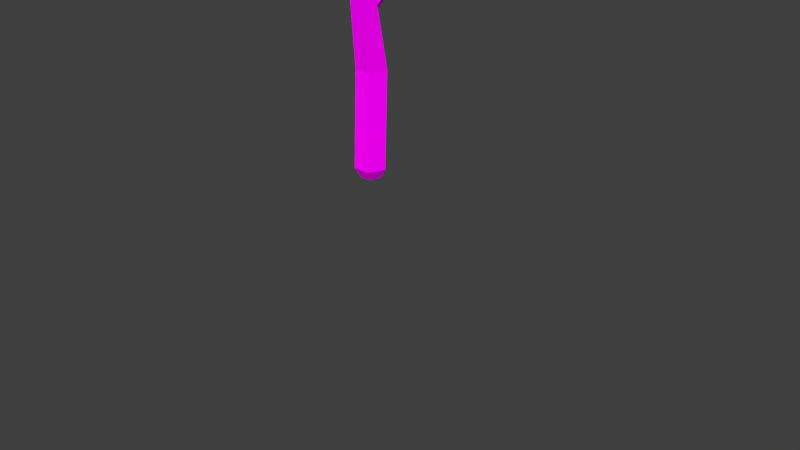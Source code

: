 # Source: Ast.blend  (saved by Blender 2.72.0; exported with 4.5.12 LTS)
import bpy
from mathutils import Matrix  # noqa: F401  (used for matrix-valued properties, if any)

bpy.ops.wm.read_factory_settings(use_empty=True)
scene = bpy.context.scene
scene.name = 'Scene'

# ---- collections
col_collection_1 = bpy.data.collections.new('Collection 1'); scene.collection.children.link(col_collection_1)

# ---- images (referenced by path relative to the original .blend; pixels are not part of the script)
import os
ASSET_DIR = os.environ.get("B2B_ASSET_DIR", "")  # directory of the original .blend (textures are referenced by path, not embedded)
HERE = os.path.dirname(os.path.abspath(__file__))  # packed textures are extracted next to this script under _unpacked/

def load_image(name, relpath, width, height, colorspace="sRGB"):
    """Load a texture the original file referenced (path relative to the .blend, or extracted next to this script)."""
    p = next((c for c in (os.path.join(HERE, relpath), os.path.join(ASSET_DIR, relpath)) if relpath and os.path.exists(c)), "")
    if p:
        img = bpy.data.images.load(p, check_existing=True)
        img.name = name
    else:  # same state as the original file: an image datablock whose file is absent (Cycles renders it pink)
        img = bpy.data.images.new(name, width, height)
        img.source = "FILE"
        img.filepath = "//" + (relpath or name)
    img.colorspace_settings.name = colorspace
    return img
img_ast_tex_png = load_image('Ast_tex.png', 'Ast_tex.png', 1024, 1024, 'sRGB')

# ---- materials (node trees are filled in below, after node groups)
mat_material_001 = bpy.data.materials.new('Material.001')
mat_material_001.alpha_threshold = 0.0
mat_material_001.roughness = 0.5
mat_material = bpy.data.materials.new('Material')
mat_material.alpha_threshold = 0.0
mat_material.roughness = 0.5

# ---- material node trees
mat_material_001.use_nodes = True; mat_material_001.node_tree.nodes.clear()
_N = mat_material_001.node_tree.nodes; _L = mat_material_001.node_tree.links
n0 = _N.new('ShaderNodeOutputMaterial'); n0.name = 'Material Output'; n0.location = (300, 300)
n1 = _N.new('ShaderNodeBsdfDiffuse'); n1.name = 'Diffuse BSDF'; n1.location = (10, 300)
n2 = _N.new('ShaderNodeTexImage'); n2.name = 'Image Texture'; n2.location = (-180, 300)
n2.width = 140
n2.image = img_ast_tex_png
_L.new(n1.outputs[0], n0.inputs[0])
_L.new(n2.outputs[0], n1.inputs[0])
n0.is_active_output = True
mat_material.use_nodes = True; mat_material.node_tree.nodes.clear()
_N = mat_material.node_tree.nodes; _L = mat_material.node_tree.links
n0 = _N.new('ShaderNodeOutputMaterial'); n0.name = 'Material Output'; n0.location = (300, 300)
n1 = _N.new('ShaderNodeEmission'); n1.name = 'Emission'; n1.location = (110, 300)
n1.inputs[0].default_value = (0.8, 0.8, 0.8, 1.0)
_L.new(n1.outputs[0], n0.inputs[0])
n0.is_active_output = True

# ---- world
world_world = bpy.data.worlds.new('World'); scene.world = world_world
world_world.color = (0.05088, 0.05088, 0.05088)
world_world.use_sun_shadow = False
world_world.sun_shadow_jitter_overblur = 0.0
world_world.cycles.sampling_method = 'MANUAL'
world_world.cycles.sample_map_resolution = 256

# ---- cameras
cam_camera = bpy.data.cameras.new('Camera')
cam_camera.clip_end = 100.0
cam_camera.lens = 35.0
cam_camera.sensor_width = 32.0
cam_camera.sensor_height = 18.0
cam_camera.ortho_scale = 7.314
cam_camera.dof.focus_distance = 0.0

# ---- meshes
me_cylinder_001 = bpy.data.meshes.new('Cylinder.001')
me_cylinder_001.from_pydata([(0.0, 1.0, -1.0), (-0.3237, 0.2038, 0.996), (1.0, -4.371e-08, -1.0), (-0.1021, -0.01777, 0.996), (-8.742e-08, -1.0, -1.0), (-0.3237, -0.2394, 0.996), (-1.0, 1.192e-08, -1.0), (-0.5453, -0.01777, 0.996), (0.7833, 0.8142, 0.04645), (1.555, 0.043, 0.04645), (0.7833, -0.7282, 0.04645), (0.01216, 0.043, 0.04645), (0.9851, 11.93, -3.095), (0.7784, -10.39, 1.279), (2.697, 11.18, -3.237), (1.062, -10.51, 1.255), (2.238, 9.784, -3.508), (0.9859, -10.74, 1.21), (0.2413, 9.675, -3.533), (0.6552, -10.76, 1.206), (-0.5327, 11.0, -3.277), (0.527, -10.54, 1.248), (-0.1074, 5.862, -1.495), (-0.0302, -2.798, -0.227), (1.192, -3.335, -0.3288), (1.605, 5.11, -1.638), (0.8641, -4.33, -0.5221), (1.145, 3.717, -1.909), (-0.5612, -4.408, -0.5397), (-0.8511, 3.607, -1.933), (-1.114, -3.462, -0.3573), (-1.625, 4.933, -1.678), (1.043, 12.21, -3.33), (2.126, 11.74, -3.42), (1.835, 10.86, -3.591), (0.573, 10.79, -3.607), (0.08358, 11.63, -3.446)], [], [(8, 1, 3, 9), (9, 3, 5, 10), (3, 1, 7, 5), (11, 7, 1, 8), (10, 5, 7, 11), (0, 2, 4, 6), (0, 8, 9, 2), (2, 9, 10, 4), (6, 11, 8, 0), (4, 10, 11, 6), (23, 13, 15, 24), (24, 15, 17, 26), (26, 17, 19, 28), (15, 13, 21, 19, 17), (30, 21, 13, 23), (28, 19, 21, 30), (20, 12, 32, 36), (12, 22, 25, 14), (22, 23, 24, 25), (14, 25, 27, 16), (25, 24, 26, 27), (16, 27, 29, 18), (27, 26, 28, 29), (20, 31, 22, 12), (31, 30, 23, 22), (18, 29, 31, 20), (29, 28, 30, 31), (32, 33, 34, 35, 36), (18, 20, 36, 35), (16, 18, 35, 34), (14, 16, 34, 33), (12, 14, 33, 32)])
_uv = me_cylinder_001.uv_layers.new(name='UVMap')
_uv.uv.foreach_set('vector', [0.2041, 0.8671, 0.3006, 0.9458, 0.2794, 0.9619, 0.1712, 0.9092, 0.1712, 0.9092, 0.2794, 0.9619, 0.284, 0.9879, 0.1512, 0.9733, 0.2975, 0.9681, 0.3006, 0.9458, 0.3229, 0.9489, 0.3198, 0.9712, 0.2971, 0.8453, 0.3229, 0.9489, 0.3006, 0.9458, 0.2041, 0.8671, 0.3997, 0.8151, 0.3421, 0.9374, 0.3229, 0.9489, 0.2971, 0.8453, 0.1779, 0.7812, 0.109, 0.8728, 0.01746, 0.8039, 0.08634, 0.7123, 0.1779, 0.7812, 0.2041, 0.8671, 0.1712, 0.9092, 0.109, 0.8728, 0.109, 0.8728, 0.1712, 0.9092, 0.1512, 0.9733, 0.03872, 0.9691, 0.2574, 0.7123, 0.2971, 0.8453, 0.2041, 0.8671, 0.1779, 0.7812, 0.3618, 0.7204, 0.3997, 0.8151, 0.2971, 0.8453, 0.2574, 0.7123, 0.3408, 0.5344, 0.04324, 0.3019, 0.04169, 0.2827, 0.329, 0.3887, 0.329, 0.3887, 0.04169, 0.2827, 0.03485, 0.2688, 0.2938, 0.3233, 0.2938, 0.3233, 0.03485, 0.2688, 0.03511, 0.2472, 0.2951, 0.17, 0.04169, 0.2827, 0.03638, 0.3082, 0.02625, 0.3102, 0.02531, 0.2858, 0.03485, 0.2688, 0.3074, 0.6437, 0.03889, 0.3165, 0.04324, 0.3019, 0.3408, 0.5344, 0.2951, 0.17, 0.03511, 0.2472, 0.04212, 0.2325, 0.3306, 0.1001, 0.89, 0.8859, 0.9195, 0.7368, 0.933, 0.7298, 0.9148, 0.8298, 0.9195, 0.7368, 0.6951, 0.7458, 0.6809, 0.5202, 0.8891, 0.59, 0.6951, 0.7458, 0.3408, 0.5344, 0.329, 0.3887, 0.6809, 0.5202, 0.8891, 0.59, 0.6809, 0.5202, 0.6297, 0.429, 0.8613, 0.5194, 0.6809, 0.5202, 0.329, 0.3887, 0.2938, 0.3233, 0.6297, 0.429, 0.8613, 0.5194, 0.6297, 0.429, 0.6286, 0.1958, 0.8671, 0.3321, 0.6297, 0.429, 0.2938, 0.3233, 0.2951, 0.17, 0.6286, 0.1958, 0.89, 0.8859, 0.6502, 0.8966, 0.6951, 0.7458, 0.9195, 0.7368, 0.6502, 0.8966, 0.3074, 0.6437, 0.3408, 0.5344, 0.6951, 0.7458, 0.8671, 0.3321, 0.6286, 0.1958, 0.681, 0.1001, 0.9198, 0.2449, 0.6286, 0.1958, 0.2951, 0.17, 0.3306, 0.1001, 0.681, 0.1001, 0.9572, 0.5904, 0.9116, 0.6144, 0.9009, 0.5164, 0.9399, 0.4318, 0.9747, 0.4775, 0.8671, 0.3321, 0.9198, 0.2449, 0.9454, 0.3214, 0.9095, 0.3786, 0.8613, 0.5194, 0.8671, 0.3321, 0.9095, 0.3786, 0.9009, 0.5164, 0.8891, 0.59, 0.8613, 0.5194, 0.9009, 0.5164, 0.9116, 0.6144, 0.9195, 0.7368, 0.8891, 0.59, 0.9116, 0.6144, 0.933, 0.7298])
me_cylinder_001.materials.append(mat_material_001)
me_cylinder_001.use_remesh_preserve_volume = False
me_cylinder_001.use_remesh_preserve_attributes = False
me_cylinder_001.use_mirror_vertex_groups = False
me_cylinder_001.update()
me_plane_001 = bpy.data.meshes.new('Plane.001')
me_plane_001.from_pydata([(-1.0, -1.0, 0.0), (1.0, -1.0, 0.0), (-1.0, 1.0, 0.0), (1.0, 1.0, 0.0)], [], [(0, 1, 3, 2)])
me_plane_001.materials.append(mat_material)
me_plane_001.use_remesh_preserve_volume = False
me_plane_001.use_remesh_preserve_attributes = False
me_plane_001.use_mirror_vertex_groups = False
me_plane_001.update()
me_plane = bpy.data.meshes.new('Plane')
me_plane.from_pydata([(-1.0, -1.0, 0.0), (1.0, -1.0, 0.0), (-1.0, 1.0, 0.0), (1.0, 1.0, 0.0)], [], [(0, 1, 3, 2)])
me_plane.materials.append(mat_material)
me_plane.use_remesh_preserve_volume = False
me_plane.use_remesh_preserve_attributes = False
me_plane.use_mirror_vertex_groups = False
me_plane.update()

# ---- objects
ob_cylinder_001 = bpy.data.objects.new('Cylinder.001', me_cylinder_001)
ob_plane_001 = bpy.data.objects.new('Plane.001', me_plane_001)
ob_plane = bpy.data.objects.new('Plane', me_plane)
ob_camera = bpy.data.objects.new('Camera', cam_camera)

# ---- transforms, parenting, visibility, modifiers, constraints
ob_cylinder_001.location = (0.02948, 0.3801, 3.533)
ob_cylinder_001.rotation_euler = (-0.7732, 0.006263, -0.08261)
ob_cylinder_001.scale = (0.116, 0.116, 0.5843)
ob_cylinder_001.lineart.crease_threshold = 0.0
ob_plane_001.location = (0.2622, -7.988, 7.143)
ob_plane_001.rotation_euler = (2.316, -0.0, -3.096)
ob_plane_001.scale = (3.395, 3.395, 3.395)
ob_plane_001.lineart.crease_threshold = 0.0
ob_plane.location = (0.0, 6.642, 6.903)
ob_plane.rotation_euler = (2.316, -0.0, 0.0)
ob_plane.scale = (3.395, 3.395, 3.395)
ob_plane.lineart.crease_threshold = 0.0
ob_camera.location = (7.481, -6.508, 5.344)
ob_camera.rotation_euler = (1.109, 0.01082, 0.8149)
ob_camera.lock_rotations_4d = False
ob_camera.empty_display_type = 'ARROWS'
ob_camera.color = (0.0, 0.0, 0.0, 0.0)
ob_camera.display_type = 'WIRE'
ob_camera.lineart.crease_threshold = 0.0

# ---- collection membership
col_collection_1.objects.link(ob_cylinder_001)
col_collection_1.objects.link(ob_plane_001)
col_collection_1.objects.link(ob_plane)
col_collection_1.objects.link(ob_camera)

# ---- scene / render settings (as saved in the file)
scene.camera = ob_camera
scene.frame_start = 1; scene.frame_end = 250; scene.frame_set(1)
scene.render.engine = 'CYCLES'
scene.render.resolution_percentage = 50
scene.render.dither_intensity = 0.0
scene.cycles.use_denoising = False
scene.cycles.samples = 10
scene.cycles.sampling_pattern = 'TABULATED_SOBOL'
scene.cycles.light_sampling_threshold = 0.0
scene.cycles.use_adaptive_sampling = False
scene.cycles.use_light_tree = False
scene.cycles.blur_glossy = 0.0
scene.cycles.pixel_filter_type = 'GAUSSIAN'
scene.cycles.sample_clamp_indirect = 0.0
scene.view_settings.view_transform = 'Standard'
bpy.context.view_layer.update()

# ---- added for rendering (the .blend has no usable light): sun
light_auto_sun = bpy.data.lights.new('AutoSun', 'SUN')
light_auto_sun.energy = 3.0
light_auto_sun.angle = 0.0523599
ob_auto_sun = bpy.data.objects.new('AutoSun', light_auto_sun)
scene.collection.objects.link(ob_auto_sun)
ob_auto_sun.rotation_euler = (0.872665, 0.174533, 0.523599)
bpy.context.view_layer.update()

